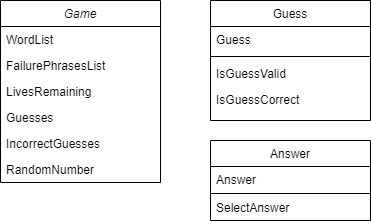

The diagram above was exported from draw.io. Its source (the exported page's mxGraphModel, read from the mxfile embedded in the PNG):
<mxGraphModel dx="1222" dy="1121" grid="1" gridSize="10" guides="1" tooltips="1" connect="1" arrows="1" fold="1" page="1" pageScale="1" pageWidth="827" pageHeight="1169" math="0" shadow="0">
  <root>
    <mxCell id="WIyWlLk6GJQsqaUBKTNV-0" />
    <mxCell id="WIyWlLk6GJQsqaUBKTNV-1" parent="WIyWlLk6GJQsqaUBKTNV-0" />
    <mxCell id="zkfFHV4jXpPFQw0GAbJ--0" value="Game" style="swimlane;fontStyle=2;align=center;verticalAlign=top;childLayout=stackLayout;horizontal=1;startSize=26;horizontalStack=0;resizeParent=1;resizeLast=0;collapsible=1;marginBottom=0;rounded=0;shadow=0;strokeWidth=1;" parent="WIyWlLk6GJQsqaUBKTNV-1" vertex="1">
      <mxGeometry x="220" y="120" width="160" height="182" as="geometry">
        <mxRectangle x="230" y="140" width="160" height="26" as="alternateBounds" />
      </mxGeometry>
    </mxCell>
    <mxCell id="zkfFHV4jXpPFQw0GAbJ--1" value="WordList" style="text;align=left;verticalAlign=top;spacingLeft=4;spacingRight=4;overflow=hidden;rotatable=0;points=[[0,0.5],[1,0.5]];portConstraint=eastwest;" parent="zkfFHV4jXpPFQw0GAbJ--0" vertex="1">
      <mxGeometry y="26" width="160" height="26" as="geometry" />
    </mxCell>
    <mxCell id="KNdkdPz_vnMtq0PooFH3-6" value="FailurePhrasesList" style="text;align=left;verticalAlign=top;spacingLeft=4;spacingRight=4;overflow=hidden;rotatable=0;points=[[0,0.5],[1,0.5]];portConstraint=eastwest;rounded=0;shadow=0;html=0;" vertex="1" parent="zkfFHV4jXpPFQw0GAbJ--0">
      <mxGeometry y="52" width="160" height="26" as="geometry" />
    </mxCell>
    <mxCell id="zkfFHV4jXpPFQw0GAbJ--2" value="LivesRemaining" style="text;align=left;verticalAlign=top;spacingLeft=4;spacingRight=4;overflow=hidden;rotatable=0;points=[[0,0.5],[1,0.5]];portConstraint=eastwest;rounded=0;shadow=0;html=0;" parent="zkfFHV4jXpPFQw0GAbJ--0" vertex="1">
      <mxGeometry y="78" width="160" height="26" as="geometry" />
    </mxCell>
    <mxCell id="zkfFHV4jXpPFQw0GAbJ--3" value="Guesses" style="text;align=left;verticalAlign=top;spacingLeft=4;spacingRight=4;overflow=hidden;rotatable=0;points=[[0,0.5],[1,0.5]];portConstraint=eastwest;rounded=0;shadow=0;html=0;" parent="zkfFHV4jXpPFQw0GAbJ--0" vertex="1">
      <mxGeometry y="104" width="160" height="26" as="geometry" />
    </mxCell>
    <mxCell id="KNdkdPz_vnMtq0PooFH3-1" value="IncorrectGuesses" style="text;align=left;verticalAlign=top;spacingLeft=4;spacingRight=4;overflow=hidden;rotatable=0;points=[[0,0.5],[1,0.5]];portConstraint=eastwest;rounded=0;shadow=0;html=0;" vertex="1" parent="zkfFHV4jXpPFQw0GAbJ--0">
      <mxGeometry y="130" width="160" height="26" as="geometry" />
    </mxCell>
    <mxCell id="KNdkdPz_vnMtq0PooFH3-2" value="RandomNumber" style="text;align=left;verticalAlign=top;spacingLeft=4;spacingRight=4;overflow=hidden;rotatable=0;points=[[0,0.5],[1,0.5]];portConstraint=eastwest;rounded=0;shadow=0;html=0;" vertex="1" parent="zkfFHV4jXpPFQw0GAbJ--0">
      <mxGeometry y="156" width="160" height="26" as="geometry" />
    </mxCell>
    <mxCell id="zkfFHV4jXpPFQw0GAbJ--13" value="Answer" style="swimlane;fontStyle=0;align=center;verticalAlign=top;childLayout=stackLayout;horizontal=1;startSize=26;horizontalStack=0;resizeParent=1;resizeLast=0;collapsible=1;marginBottom=0;rounded=0;shadow=0;strokeWidth=1;" parent="WIyWlLk6GJQsqaUBKTNV-1" vertex="1">
      <mxGeometry x="430" y="260" width="160" height="80" as="geometry">
        <mxRectangle x="340" y="380" width="170" height="26" as="alternateBounds" />
      </mxGeometry>
    </mxCell>
    <mxCell id="zkfFHV4jXpPFQw0GAbJ--14" value="Answer" style="text;align=left;verticalAlign=top;spacingLeft=4;spacingRight=4;overflow=hidden;rotatable=0;points=[[0,0.5],[1,0.5]];portConstraint=eastwest;" parent="zkfFHV4jXpPFQw0GAbJ--13" vertex="1">
      <mxGeometry y="26" width="160" height="26" as="geometry" />
    </mxCell>
    <mxCell id="zkfFHV4jXpPFQw0GAbJ--15" value="" style="line;html=1;strokeWidth=1;align=left;verticalAlign=middle;spacingTop=-1;spacingLeft=3;spacingRight=3;rotatable=0;labelPosition=right;points=[];portConstraint=eastwest;" parent="zkfFHV4jXpPFQw0GAbJ--13" vertex="1">
      <mxGeometry y="52" width="160" height="2" as="geometry" />
    </mxCell>
    <mxCell id="KNdkdPz_vnMtq0PooFH3-5" value="SelectAnswer" style="text;align=left;verticalAlign=top;spacingLeft=4;spacingRight=4;overflow=hidden;rotatable=0;points=[[0,0.5],[1,0.5]];portConstraint=eastwest;" vertex="1" parent="zkfFHV4jXpPFQw0GAbJ--13">
      <mxGeometry y="54" width="160" height="26" as="geometry" />
    </mxCell>
    <mxCell id="zkfFHV4jXpPFQw0GAbJ--17" value="Guess" style="swimlane;fontStyle=0;align=center;verticalAlign=top;childLayout=stackLayout;horizontal=1;startSize=26;horizontalStack=0;resizeParent=1;resizeLast=0;collapsible=1;marginBottom=0;rounded=0;shadow=0;strokeWidth=1;" parent="WIyWlLk6GJQsqaUBKTNV-1" vertex="1">
      <mxGeometry x="430" y="120" width="160" height="120" as="geometry">
        <mxRectangle x="550" y="140" width="160" height="26" as="alternateBounds" />
      </mxGeometry>
    </mxCell>
    <mxCell id="zkfFHV4jXpPFQw0GAbJ--18" value="Guess" style="text;align=left;verticalAlign=top;spacingLeft=4;spacingRight=4;overflow=hidden;rotatable=0;points=[[0,0.5],[1,0.5]];portConstraint=eastwest;" parent="zkfFHV4jXpPFQw0GAbJ--17" vertex="1">
      <mxGeometry y="26" width="160" height="26" as="geometry" />
    </mxCell>
    <mxCell id="zkfFHV4jXpPFQw0GAbJ--23" value="" style="line;html=1;strokeWidth=1;align=left;verticalAlign=middle;spacingTop=-1;spacingLeft=3;spacingRight=3;rotatable=0;labelPosition=right;points=[];portConstraint=eastwest;" parent="zkfFHV4jXpPFQw0GAbJ--17" vertex="1">
      <mxGeometry y="52" width="160" height="8" as="geometry" />
    </mxCell>
    <mxCell id="zkfFHV4jXpPFQw0GAbJ--24" value="IsGuessValid" style="text;align=left;verticalAlign=top;spacingLeft=4;spacingRight=4;overflow=hidden;rotatable=0;points=[[0,0.5],[1,0.5]];portConstraint=eastwest;" parent="zkfFHV4jXpPFQw0GAbJ--17" vertex="1">
      <mxGeometry y="60" width="160" height="26" as="geometry" />
    </mxCell>
    <mxCell id="zkfFHV4jXpPFQw0GAbJ--25" value="IsGuessCorrect" style="text;align=left;verticalAlign=top;spacingLeft=4;spacingRight=4;overflow=hidden;rotatable=0;points=[[0,0.5],[1,0.5]];portConstraint=eastwest;" parent="zkfFHV4jXpPFQw0GAbJ--17" vertex="1">
      <mxGeometry y="86" width="160" height="26" as="geometry" />
    </mxCell>
  </root>
</mxGraphModel>